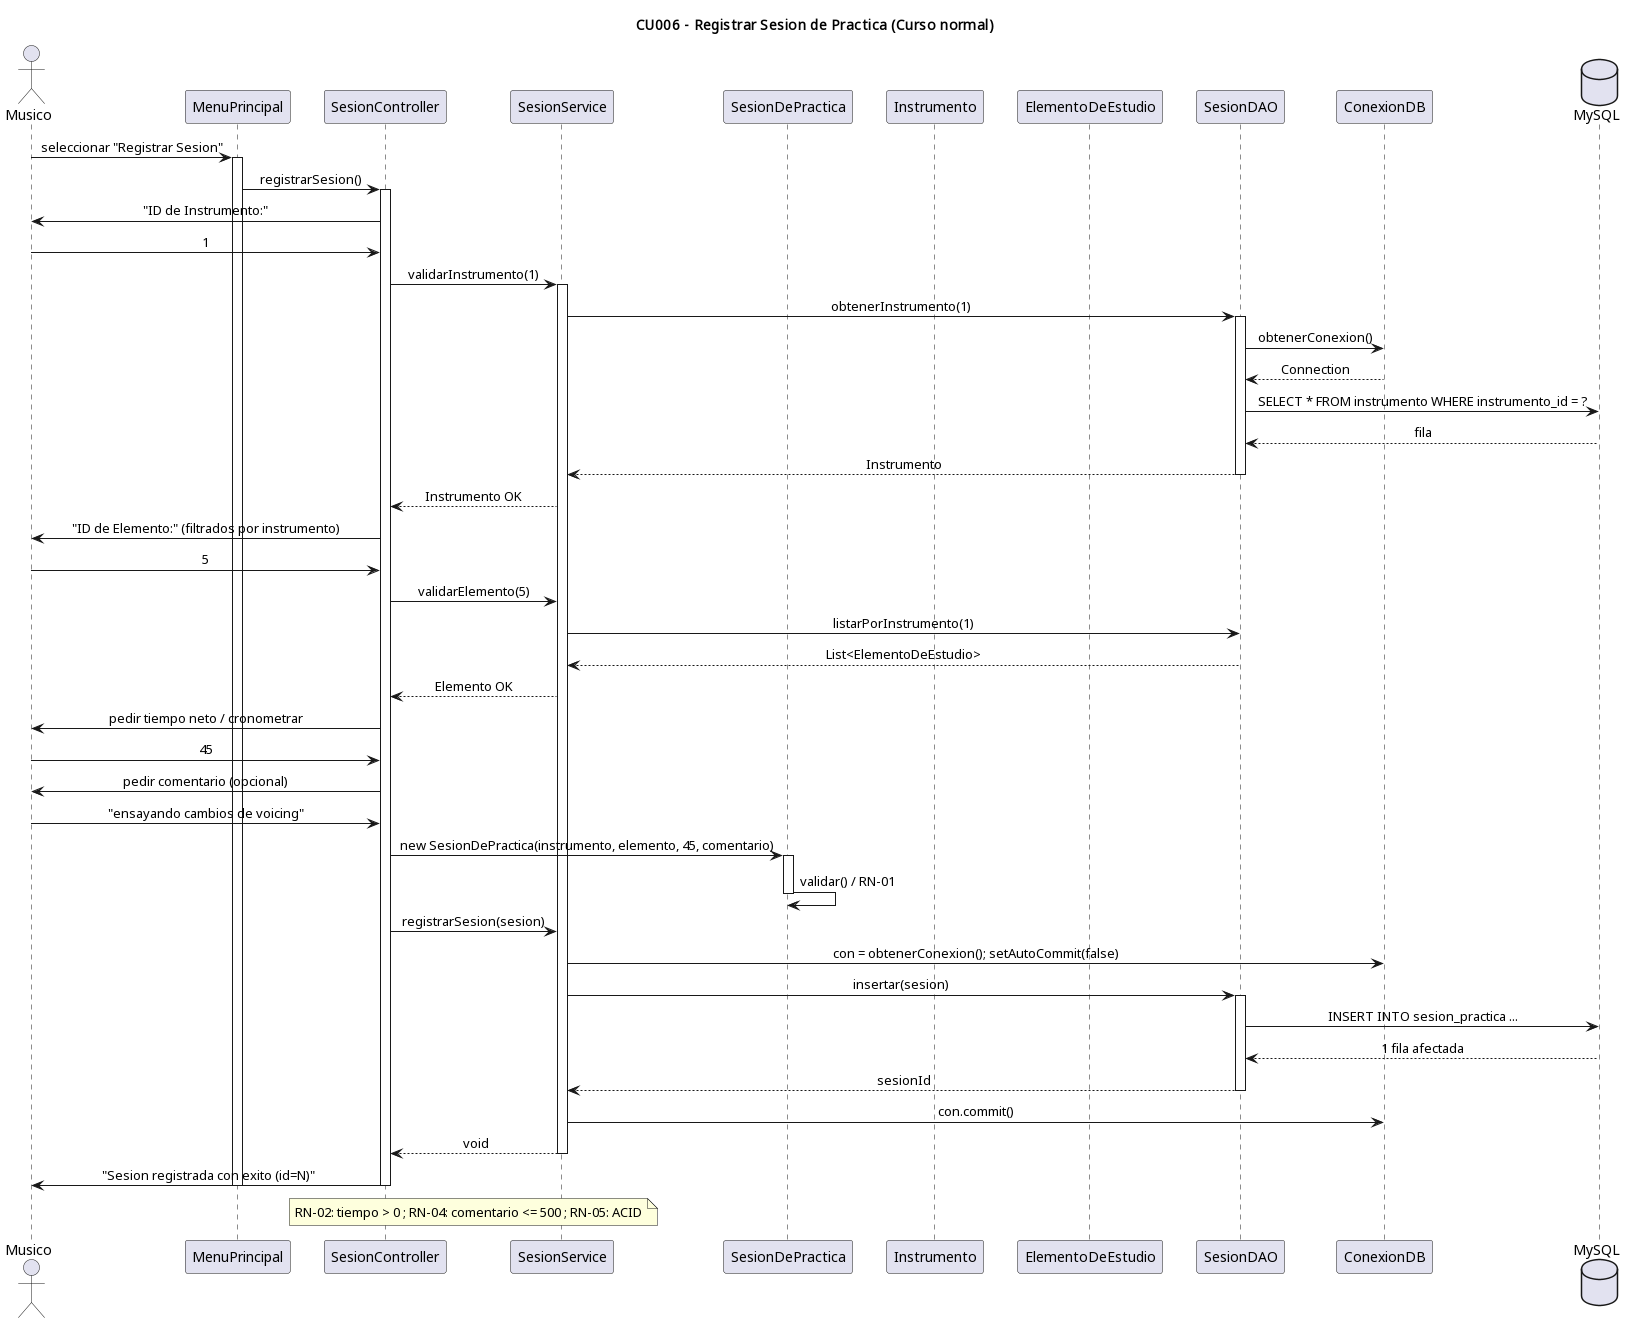

The diagram above was rendered by PlantUML. Its source (embedded in the PNG):
@startuml
!pragma layout smetana
title CU006 - Registrar Sesion de Practica (Curso normal)

skinparam sequenceMessageAlign center
skinparam shadowing false
skinparam ParticipantPadding 12
skinparam BoxPadding 8

actor Musico
participant "MenuPrincipal" as MP
participant "SesionController" as SC
participant "SesionService" as SS
participant "SesionDePractica" as SP
participant "Instrumento" as INS
participant "ElementoDeEstudio" as EE
participant "SesionDAO" as DAO
participant "ConexionDB" as DB
database "MySQL" as M

Musico -> MP : seleccionar "Registrar Sesion"
activate MP
MP -> SC : registrarSesion()
activate SC

SC -> Musico : "ID de Instrumento:"
Musico -> SC : 1
SC -> SS : validarInstrumento(1)
activate SS
SS -> DAO : obtenerInstrumento(1)
activate DAO
DAO -> DB : obtenerConexion()
DB --> DAO : Connection
DAO -> M : SELECT * FROM instrumento WHERE instrumento_id = ?
M --> DAO : fila
DAO --> SS : Instrumento
deactivate DAO
SS --> SC : Instrumento OK

SC -> Musico : "ID de Elemento:" (filtrados por instrumento)
Musico -> SC : 5
SC -> SS : validarElemento(5)
SS -> DAO : listarPorInstrumento(1)
DAO --> SS : List<ElementoDeEstudio>
SS --> SC : Elemento OK

SC -> Musico : pedir tiempo neto / cronometrar
Musico -> SC : 45
SC -> Musico : pedir comentario (opcional)
Musico -> SC : "ensayando cambios de voicing"

SC -> SP : new SesionDePractica(instrumento, elemento, 45, comentario)
activate SP
SP -> SP : validar() / RN-01
deactivate SP

SC -> SS : registrarSesion(sesion)
SS -> DB : con = obtenerConexion(); setAutoCommit(false)
SS -> DAO : insertar(sesion)
activate DAO
DAO -> M : INSERT INTO sesion_practica ...
M --> DAO : 1 fila afectada
DAO --> SS : sesionId
deactivate DAO
SS -> DB : con.commit()
SS --> SC : void
deactivate SS

SC -> Musico : "Sesion registrada con exito (id=N)"
deactivate SC
deactivate MP

note over SC, SS : RN-02: tiempo > 0 ; RN-04: comentario <= 500 ; RN-05: ACID

@enduml